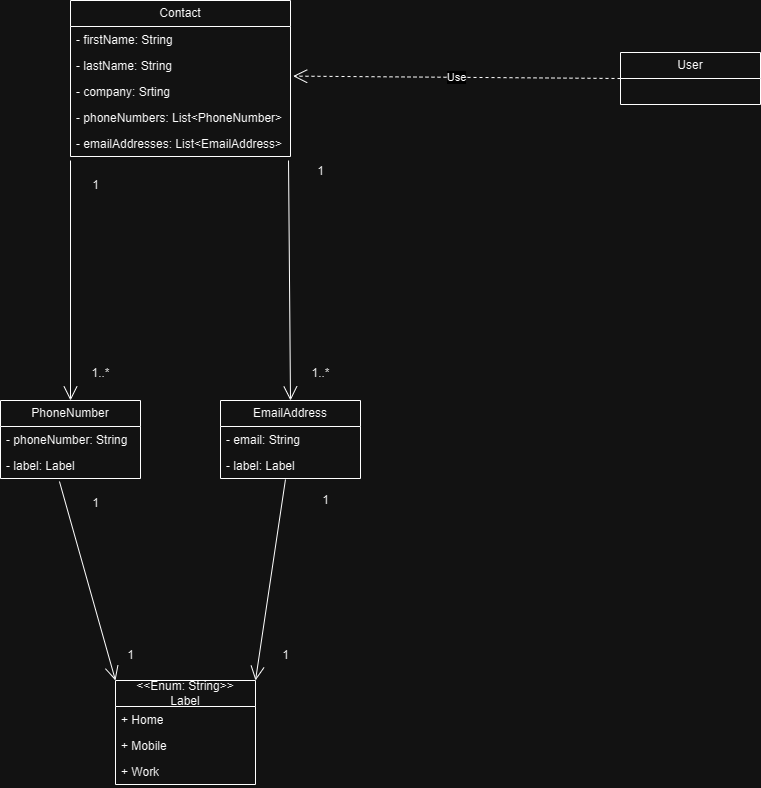

The diagram above was exported from draw.io. Its source (the exported page's mxGraphModel, read from the mxfile embedded in the PNG):
<mxGraphModel dx="1210" dy="758" grid="1" gridSize="10" guides="1" tooltips="1" connect="1" arrows="1" fold="1" page="1" pageScale="1" pageWidth="850" pageHeight="1100" math="0" shadow="0">
  <root>
    <mxCell id="0" />
    <mxCell id="1" parent="0" />
    <mxCell id="d6XtIxZSX-A5XAuSX3Ez-1" value="Contact" style="swimlane;fontStyle=0;childLayout=stackLayout;horizontal=1;startSize=26;fillColor=none;horizontalStack=0;resizeParent=1;resizeParentMax=0;resizeLast=0;collapsible=1;marginBottom=0;whiteSpace=wrap;html=1;" vertex="1" parent="1">
      <mxGeometry x="310" y="50" width="220" height="156" as="geometry" />
    </mxCell>
    <mxCell id="d6XtIxZSX-A5XAuSX3Ez-2" value="- firstName: String" style="text;strokeColor=none;fillColor=none;align=left;verticalAlign=top;spacingLeft=4;spacingRight=4;overflow=hidden;rotatable=0;points=[[0,0.5],[1,0.5]];portConstraint=eastwest;whiteSpace=wrap;html=1;" vertex="1" parent="d6XtIxZSX-A5XAuSX3Ez-1">
      <mxGeometry y="26" width="220" height="26" as="geometry" />
    </mxCell>
    <mxCell id="d6XtIxZSX-A5XAuSX3Ez-3" value="- lastName: String" style="text;strokeColor=none;fillColor=none;align=left;verticalAlign=top;spacingLeft=4;spacingRight=4;overflow=hidden;rotatable=0;points=[[0,0.5],[1,0.5]];portConstraint=eastwest;whiteSpace=wrap;html=1;" vertex="1" parent="d6XtIxZSX-A5XAuSX3Ez-1">
      <mxGeometry y="52" width="220" height="26" as="geometry" />
    </mxCell>
    <mxCell id="d6XtIxZSX-A5XAuSX3Ez-4" value="- company: Srting" style="text;strokeColor=none;fillColor=none;align=left;verticalAlign=top;spacingLeft=4;spacingRight=4;overflow=hidden;rotatable=0;points=[[0,0.5],[1,0.5]];portConstraint=eastwest;whiteSpace=wrap;html=1;" vertex="1" parent="d6XtIxZSX-A5XAuSX3Ez-1">
      <mxGeometry y="78" width="220" height="26" as="geometry" />
    </mxCell>
    <mxCell id="d6XtIxZSX-A5XAuSX3Ez-5" value="- phoneNumbers: List&amp;lt;PhoneNumber&amp;gt;" style="text;strokeColor=none;fillColor=none;align=left;verticalAlign=top;spacingLeft=4;spacingRight=4;overflow=hidden;rotatable=0;points=[[0,0.5],[1,0.5]];portConstraint=eastwest;whiteSpace=wrap;html=1;" vertex="1" parent="d6XtIxZSX-A5XAuSX3Ez-1">
      <mxGeometry y="104" width="220" height="26" as="geometry" />
    </mxCell>
    <mxCell id="d6XtIxZSX-A5XAuSX3Ez-6" value="- emailAddresses: List&amp;lt;EmailAddress&amp;gt;" style="text;strokeColor=none;fillColor=none;align=left;verticalAlign=top;spacingLeft=4;spacingRight=4;overflow=hidden;rotatable=0;points=[[0,0.5],[1,0.5]];portConstraint=eastwest;whiteSpace=wrap;html=1;" vertex="1" parent="d6XtIxZSX-A5XAuSX3Ez-1">
      <mxGeometry y="130" width="220" height="26" as="geometry" />
    </mxCell>
    <mxCell id="d6XtIxZSX-A5XAuSX3Ez-7" value="PhoneNumber" style="swimlane;fontStyle=0;childLayout=stackLayout;horizontal=1;startSize=26;fillColor=none;horizontalStack=0;resizeParent=1;resizeParentMax=0;resizeLast=0;collapsible=1;marginBottom=0;whiteSpace=wrap;html=1;" vertex="1" parent="1">
      <mxGeometry x="240" y="450" width="140" height="78" as="geometry" />
    </mxCell>
    <mxCell id="d6XtIxZSX-A5XAuSX3Ez-8" value="- phoneNumber: String" style="text;strokeColor=none;fillColor=none;align=left;verticalAlign=top;spacingLeft=4;spacingRight=4;overflow=hidden;rotatable=0;points=[[0,0.5],[1,0.5]];portConstraint=eastwest;whiteSpace=wrap;html=1;" vertex="1" parent="d6XtIxZSX-A5XAuSX3Ez-7">
      <mxGeometry y="26" width="140" height="26" as="geometry" />
    </mxCell>
    <mxCell id="d6XtIxZSX-A5XAuSX3Ez-9" value="- label: Label" style="text;strokeColor=none;fillColor=none;align=left;verticalAlign=top;spacingLeft=4;spacingRight=4;overflow=hidden;rotatable=0;points=[[0,0.5],[1,0.5]];portConstraint=eastwest;whiteSpace=wrap;html=1;" vertex="1" parent="d6XtIxZSX-A5XAuSX3Ez-7">
      <mxGeometry y="52" width="140" height="26" as="geometry" />
    </mxCell>
    <mxCell id="d6XtIxZSX-A5XAuSX3Ez-11" value="&amp;lt;&amp;lt;Enum: String&amp;gt;&amp;gt;&lt;div&gt;Label&lt;/div&gt;" style="swimlane;fontStyle=0;childLayout=stackLayout;horizontal=1;startSize=26;fillColor=none;horizontalStack=0;resizeParent=1;resizeParentMax=0;resizeLast=0;collapsible=1;marginBottom=0;whiteSpace=wrap;html=1;" vertex="1" parent="1">
      <mxGeometry x="355" y="730" width="140" height="104" as="geometry" />
    </mxCell>
    <mxCell id="d6XtIxZSX-A5XAuSX3Ez-12" value="+ Home" style="text;strokeColor=none;fillColor=none;align=left;verticalAlign=top;spacingLeft=4;spacingRight=4;overflow=hidden;rotatable=0;points=[[0,0.5],[1,0.5]];portConstraint=eastwest;whiteSpace=wrap;html=1;" vertex="1" parent="d6XtIxZSX-A5XAuSX3Ez-11">
      <mxGeometry y="26" width="140" height="26" as="geometry" />
    </mxCell>
    <mxCell id="d6XtIxZSX-A5XAuSX3Ez-13" value="+ Mobile" style="text;strokeColor=none;fillColor=none;align=left;verticalAlign=top;spacingLeft=4;spacingRight=4;overflow=hidden;rotatable=0;points=[[0,0.5],[1,0.5]];portConstraint=eastwest;whiteSpace=wrap;html=1;" vertex="1" parent="d6XtIxZSX-A5XAuSX3Ez-11">
      <mxGeometry y="52" width="140" height="26" as="geometry" />
    </mxCell>
    <mxCell id="d6XtIxZSX-A5XAuSX3Ez-14" value="+ Work" style="text;strokeColor=none;fillColor=none;align=left;verticalAlign=top;spacingLeft=4;spacingRight=4;overflow=hidden;rotatable=0;points=[[0,0.5],[1,0.5]];portConstraint=eastwest;whiteSpace=wrap;html=1;" vertex="1" parent="d6XtIxZSX-A5XAuSX3Ez-11">
      <mxGeometry y="78" width="140" height="26" as="geometry" />
    </mxCell>
    <mxCell id="d6XtIxZSX-A5XAuSX3Ez-15" value="EmailAddress" style="swimlane;fontStyle=0;childLayout=stackLayout;horizontal=1;startSize=26;fillColor=none;horizontalStack=0;resizeParent=1;resizeParentMax=0;resizeLast=0;collapsible=1;marginBottom=0;whiteSpace=wrap;html=1;" vertex="1" parent="1">
      <mxGeometry x="460" y="450" width="140" height="78" as="geometry" />
    </mxCell>
    <mxCell id="d6XtIxZSX-A5XAuSX3Ez-16" value="- email: String" style="text;strokeColor=none;fillColor=none;align=left;verticalAlign=top;spacingLeft=4;spacingRight=4;overflow=hidden;rotatable=0;points=[[0,0.5],[1,0.5]];portConstraint=eastwest;whiteSpace=wrap;html=1;" vertex="1" parent="d6XtIxZSX-A5XAuSX3Ez-15">
      <mxGeometry y="26" width="140" height="26" as="geometry" />
    </mxCell>
    <mxCell id="d6XtIxZSX-A5XAuSX3Ez-17" value="- label: Label" style="text;strokeColor=none;fillColor=none;align=left;verticalAlign=top;spacingLeft=4;spacingRight=4;overflow=hidden;rotatable=0;points=[[0,0.5],[1,0.5]];portConstraint=eastwest;whiteSpace=wrap;html=1;" vertex="1" parent="d6XtIxZSX-A5XAuSX3Ez-15">
      <mxGeometry y="52" width="140" height="26" as="geometry" />
    </mxCell>
    <mxCell id="d6XtIxZSX-A5XAuSX3Ez-19" value="" style="endArrow=open;endFill=1;endSize=12;html=1;rounded=0;entryX=0.5;entryY=0;entryDx=0;entryDy=0;" edge="1" parent="1" target="d6XtIxZSX-A5XAuSX3Ez-7">
      <mxGeometry width="160" relative="1" as="geometry">
        <mxPoint x="310" y="210" as="sourcePoint" />
        <mxPoint x="590" y="420" as="targetPoint" />
      </mxGeometry>
    </mxCell>
    <mxCell id="d6XtIxZSX-A5XAuSX3Ez-20" value="1" style="text;html=1;align=center;verticalAlign=middle;resizable=0;points=[];autosize=1;strokeColor=none;fillColor=none;" vertex="1" parent="1">
      <mxGeometry x="320" y="220" width="30" height="30" as="geometry" />
    </mxCell>
    <mxCell id="d6XtIxZSX-A5XAuSX3Ez-21" value="1..*" style="text;html=1;align=center;verticalAlign=middle;resizable=0;points=[];autosize=1;strokeColor=none;fillColor=none;" vertex="1" parent="1">
      <mxGeometry x="320" y="408" width="40" height="30" as="geometry" />
    </mxCell>
    <mxCell id="d6XtIxZSX-A5XAuSX3Ez-22" value="" style="endArrow=open;endFill=1;endSize=12;html=1;rounded=0;exitX=0.991;exitY=1.154;exitDx=0;exitDy=0;exitPerimeter=0;entryX=0.5;entryY=0;entryDx=0;entryDy=0;" edge="1" parent="1" source="d6XtIxZSX-A5XAuSX3Ez-6" target="d6XtIxZSX-A5XAuSX3Ez-15">
      <mxGeometry width="160" relative="1" as="geometry">
        <mxPoint x="430" y="420" as="sourcePoint" />
        <mxPoint x="590" y="430" as="targetPoint" />
      </mxGeometry>
    </mxCell>
    <mxCell id="d6XtIxZSX-A5XAuSX3Ez-24" value="1" style="text;html=1;align=center;verticalAlign=middle;resizable=0;points=[];autosize=1;strokeColor=none;fillColor=none;" vertex="1" parent="1">
      <mxGeometry x="545" y="206" width="30" height="30" as="geometry" />
    </mxCell>
    <mxCell id="d6XtIxZSX-A5XAuSX3Ez-25" value="1..*" style="text;html=1;align=center;verticalAlign=middle;resizable=0;points=[];autosize=1;strokeColor=none;fillColor=none;" vertex="1" parent="1">
      <mxGeometry x="540" y="408" width="40" height="30" as="geometry" />
    </mxCell>
    <mxCell id="d6XtIxZSX-A5XAuSX3Ez-26" value="" style="endArrow=open;endFill=1;endSize=12;html=1;rounded=0;exitX=0.464;exitY=1.038;exitDx=0;exitDy=0;exitPerimeter=0;entryX=1;entryY=0;entryDx=0;entryDy=0;" edge="1" parent="1" source="d6XtIxZSX-A5XAuSX3Ez-17" target="d6XtIxZSX-A5XAuSX3Ez-11">
      <mxGeometry width="160" relative="1" as="geometry">
        <mxPoint x="540" y="620" as="sourcePoint" />
        <mxPoint x="700" y="620" as="targetPoint" />
      </mxGeometry>
    </mxCell>
    <mxCell id="d6XtIxZSX-A5XAuSX3Ez-27" value="" style="endArrow=open;endFill=1;endSize=12;html=1;rounded=0;exitX=0.421;exitY=1.115;exitDx=0;exitDy=0;exitPerimeter=0;entryX=0;entryY=0;entryDx=0;entryDy=0;" edge="1" parent="1" source="d6XtIxZSX-A5XAuSX3Ez-9" target="d6XtIxZSX-A5XAuSX3Ez-11">
      <mxGeometry width="160" relative="1" as="geometry">
        <mxPoint x="350" y="600" as="sourcePoint" />
        <mxPoint x="510" y="600" as="targetPoint" />
      </mxGeometry>
    </mxCell>
    <mxCell id="d6XtIxZSX-A5XAuSX3Ez-28" value="1" style="text;html=1;align=center;verticalAlign=middle;resizable=0;points=[];autosize=1;strokeColor=none;fillColor=none;" vertex="1" parent="1">
      <mxGeometry x="320" y="538" width="30" height="30" as="geometry" />
    </mxCell>
    <mxCell id="d6XtIxZSX-A5XAuSX3Ez-29" value="1" style="text;html=1;align=center;verticalAlign=middle;resizable=0;points=[];autosize=1;strokeColor=none;fillColor=none;" vertex="1" parent="1">
      <mxGeometry x="355" y="690" width="30" height="30" as="geometry" />
    </mxCell>
    <mxCell id="d6XtIxZSX-A5XAuSX3Ez-30" value="1" style="text;html=1;align=center;verticalAlign=middle;resizable=0;points=[];autosize=1;strokeColor=none;fillColor=none;" vertex="1" parent="1">
      <mxGeometry x="550" y="535" width="30" height="30" as="geometry" />
    </mxCell>
    <mxCell id="d6XtIxZSX-A5XAuSX3Ez-31" value="1" style="text;html=1;align=center;verticalAlign=middle;resizable=0;points=[];autosize=1;strokeColor=none;fillColor=none;" vertex="1" parent="1">
      <mxGeometry x="510" y="690" width="30" height="30" as="geometry" />
    </mxCell>
    <mxCell id="d6XtIxZSX-A5XAuSX3Ez-32" value="User" style="swimlane;fontStyle=0;childLayout=stackLayout;horizontal=1;startSize=26;fillColor=none;horizontalStack=0;resizeParent=1;resizeParentMax=0;resizeLast=0;collapsible=1;marginBottom=0;whiteSpace=wrap;html=1;" vertex="1" parent="1">
      <mxGeometry x="860" y="102" width="140" height="52" as="geometry" />
    </mxCell>
    <mxCell id="d6XtIxZSX-A5XAuSX3Ez-36" value="Use" style="endArrow=open;endSize=12;dashed=1;html=1;rounded=0;entryX=1.012;entryY=0.909;entryDx=0;entryDy=0;entryPerimeter=0;exitX=0;exitY=0.5;exitDx=0;exitDy=0;" edge="1" parent="1" source="d6XtIxZSX-A5XAuSX3Ez-32" target="d6XtIxZSX-A5XAuSX3Ez-3">
      <mxGeometry width="160" relative="1" as="geometry">
        <mxPoint x="610" y="100" as="sourcePoint" />
        <mxPoint x="770" y="100" as="targetPoint" />
      </mxGeometry>
    </mxCell>
  </root>
</mxGraphModel>